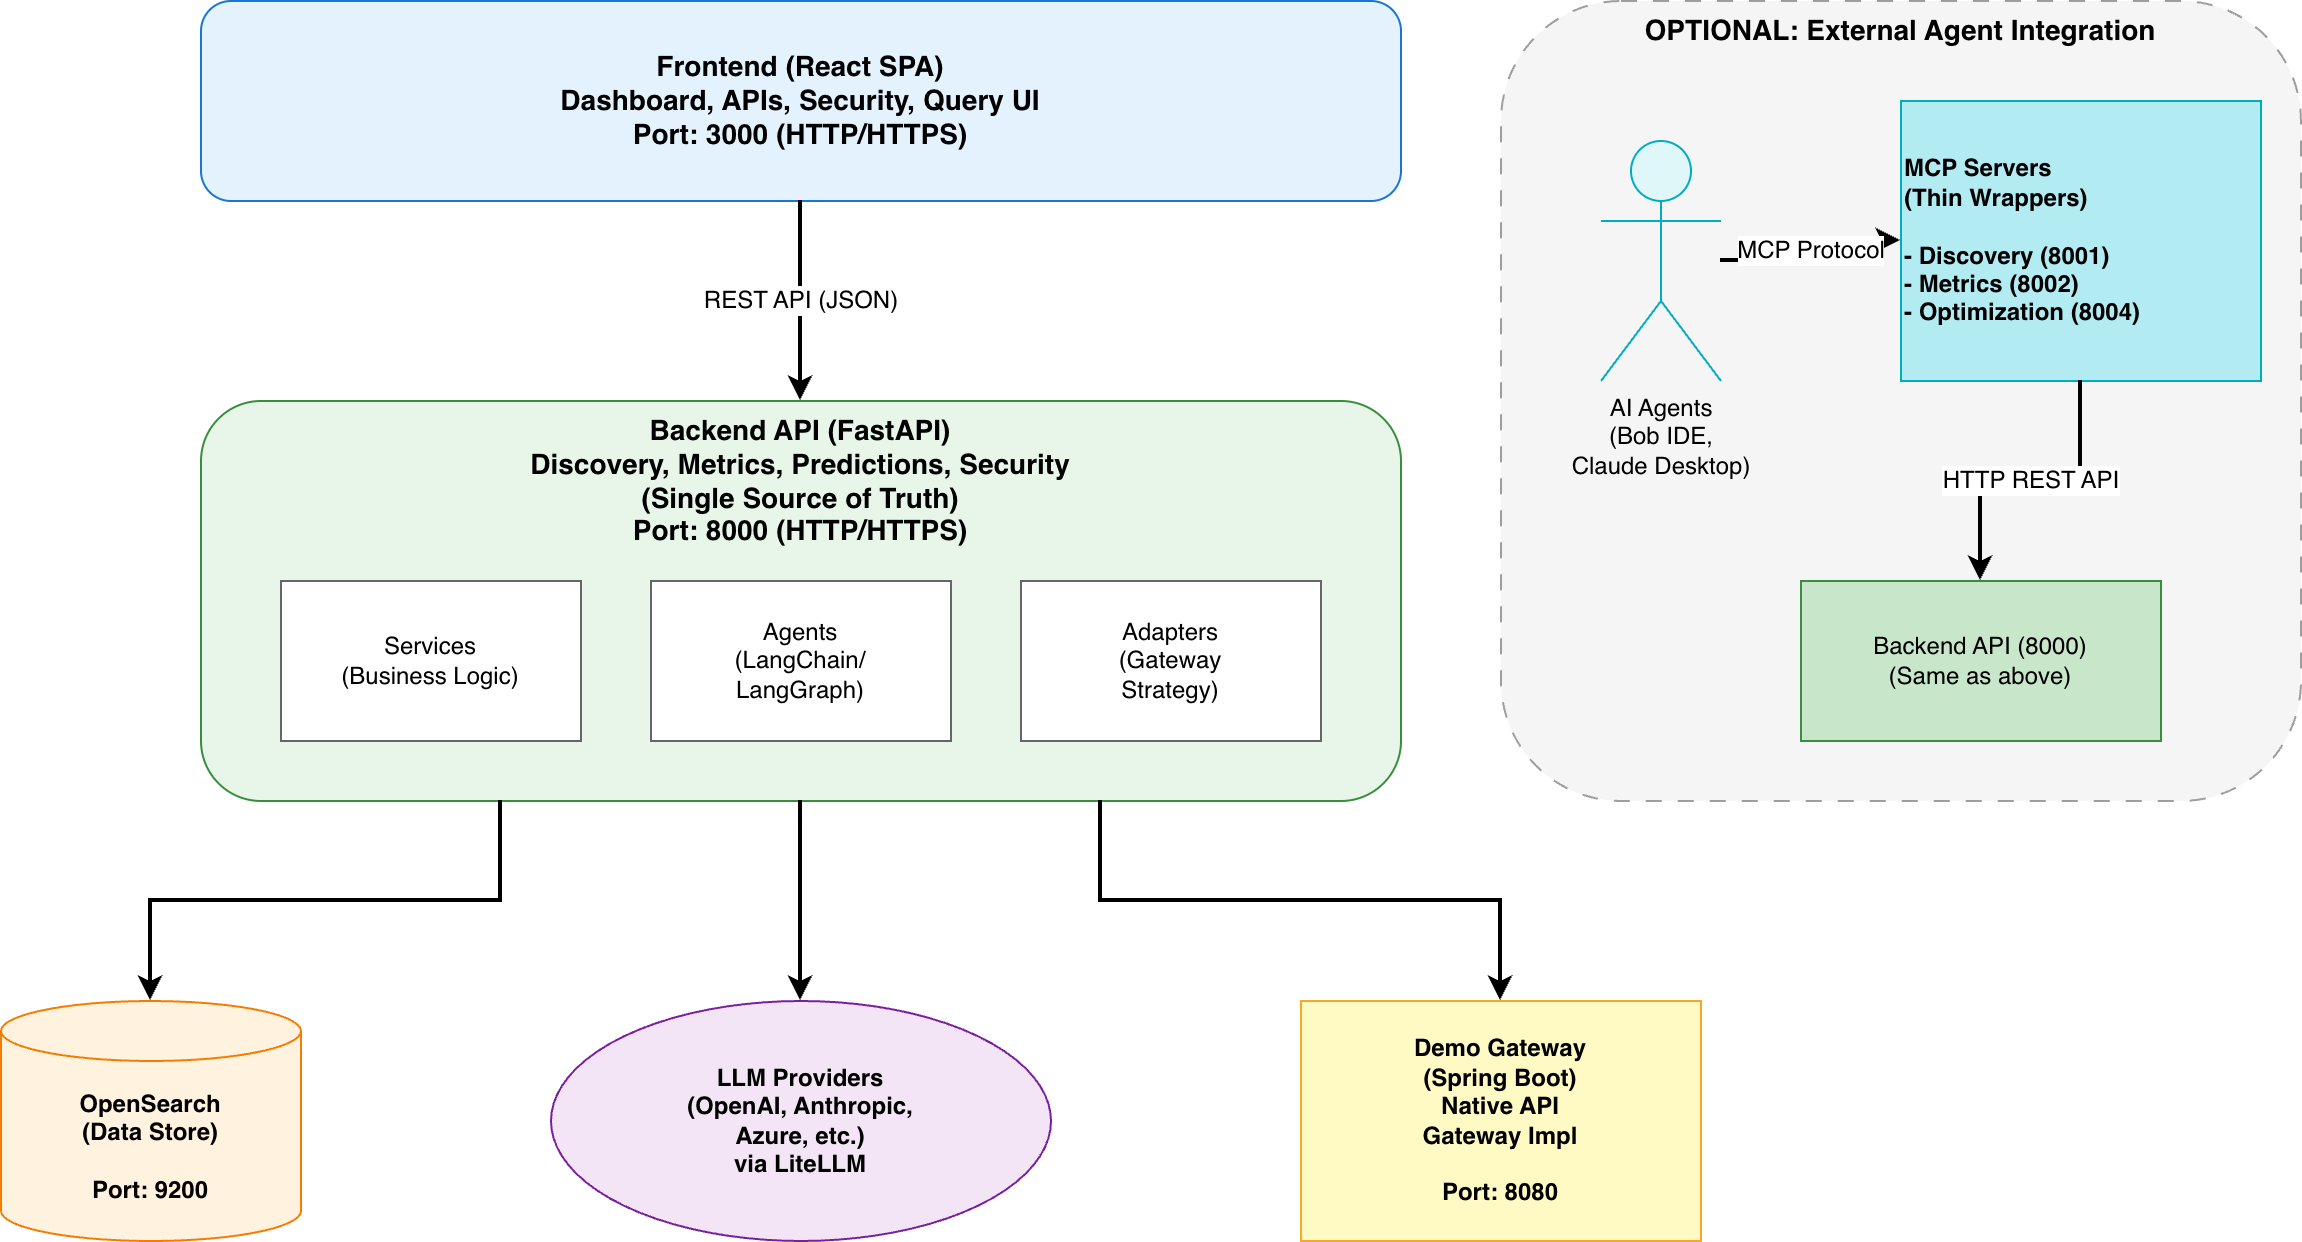

The diagram above was exported from draw.io. Its source (the exported page's mxGraphModel, read from the mxfile embedded in the PNG):
<mxGraphModel dx="1647" dy="917" grid="1" gridSize="10" guides="1" tooltips="1" connect="1" arrows="1" fold="1" page="1" pageScale="1" pageWidth="3300" pageHeight="4681" math="0" shadow="0">
  <root>
    <mxCell id="0" />
    <mxCell id="1" parent="0" />
    <mxCell id="HnU9T2LGDwplVOHgXsrw-2" parent="1" style="rounded=1;whiteSpace=wrap;html=1;fillColor=#E3F2FD;strokeColor=#1976D2;fontSize=14;fontStyle=1;align=center;" value="Frontend (React SPA)&#10;Dashboard, APIs, Security, Query UI&#10;Port: 3000 (HTTP/HTTPS)" vertex="1">
      <mxGeometry height="100" width="600" x="930" y="460" as="geometry" />
    </mxCell>
    <mxCell id="HnU9T2LGDwplVOHgXsrw-3" parent="1" style="rounded=1;whiteSpace=wrap;html=1;fillColor=#E8F5E9;strokeColor=#388E3C;fontSize=14;fontStyle=1;align=center;verticalAlign=top;" value="Backend API (FastAPI)&#10;Discovery, Metrics, Predictions, Security&#10;(Single Source of Truth)&#10;Port: 8000 (HTTP/HTTPS)" vertex="1">
      <mxGeometry height="200" width="600" x="930" y="660" as="geometry" />
    </mxCell>
    <mxCell id="HnU9T2LGDwplVOHgXsrw-4" parent="1" style="rounded=0;whiteSpace=wrap;html=1;fillColor=#FFFFFF;strokeColor=#666666;fontSize=12;" value="Services&#10;(Business Logic)" vertex="1">
      <mxGeometry height="80" width="150" x="970" y="750" as="geometry" />
    </mxCell>
    <mxCell id="HnU9T2LGDwplVOHgXsrw-5" parent="1" style="rounded=0;whiteSpace=wrap;html=1;fillColor=#FFFFFF;strokeColor=#666666;fontSize=12;" value="Agents&#10;(LangChain/&#10;LangGraph)" vertex="1">
      <mxGeometry height="80" width="150" x="1155" y="750" as="geometry" />
    </mxCell>
    <mxCell id="HnU9T2LGDwplVOHgXsrw-6" parent="1" style="rounded=0;whiteSpace=wrap;html=1;fillColor=#FFFFFF;strokeColor=#666666;fontSize=12;" value="Adapters&#10;(Gateway&#10;Strategy)" vertex="1">
      <mxGeometry height="80" width="150" x="1340" y="750" as="geometry" />
    </mxCell>
    <mxCell id="HnU9T2LGDwplVOHgXsrw-7" parent="1" style="shape=cylinder3;whiteSpace=wrap;html=1;boundedLbl=1;backgroundOutline=1;size=15;fillColor=#FFF3E0;strokeColor=#F57C00;fontSize=12;fontStyle=1;" value="OpenSearch&#10;(Data Store)&#10;&#10;Port: 9200" vertex="1">
      <mxGeometry height="120" width="150" x="830" y="960" as="geometry" />
    </mxCell>
    <mxCell id="HnU9T2LGDwplVOHgXsrw-8" parent="1" style="ellipse;whiteSpace=wrap;html=1;fillColor=#F3E5F5;strokeColor=#7B1FA2;fontSize=12;fontStyle=1;" value="LLM Providers&#10;(OpenAI, Anthropic,&#10;Azure, etc.)&#10;via LiteLLM" vertex="1">
      <mxGeometry height="120" width="250" x="1105" y="960" as="geometry" />
    </mxCell>
    <mxCell id="HnU9T2LGDwplVOHgXsrw-9" parent="1" style="rounded=0;whiteSpace=wrap;html=1;fillColor=#FFF9C4;strokeColor=#F9A825;fontSize=12;fontStyle=1;" value="Demo Gateway&#10;(Spring Boot)&#10;Native API&#10;Gateway Impl&#10;&#10;Port: 8080" vertex="1">
      <mxGeometry height="120" width="200" x="1480" y="960" as="geometry" />
    </mxCell>
    <mxCell id="HnU9T2LGDwplVOHgXsrw-10" parent="1" style="rounded=1;whiteSpace=wrap;html=1;fillColor=#F5F5F5;strokeColor=#9E9E9E;fontSize=14;fontStyle=1;align=center;verticalAlign=top;dashed=1;dashPattern=8 8;" value="OPTIONAL: External Agent Integration" vertex="1">
      <mxGeometry height="400" width="400" x="1580" y="460" as="geometry" />
    </mxCell>
    <mxCell id="HnU9T2LGDwplVOHgXsrw-11" parent="1" style="shape=umlActor;verticalLabelPosition=bottom;verticalAlign=top;html=1;fillColor=#E0F7FA;strokeColor=#00ACC1;fontSize=12;" value="AI Agents&#10;(Bob IDE,&#10;Claude Desktop)" vertex="1">
      <mxGeometry height="120" width="60" x="1630" y="530" as="geometry" />
    </mxCell>
    <mxCell id="HnU9T2LGDwplVOHgXsrw-12" parent="1" style="rounded=0;whiteSpace=wrap;html=1;fillColor=#B2EBF2;strokeColor=#00ACC1;fontSize=12;fontStyle=1;align=left;" value="MCP Servers&#10;(Thin Wrappers)&#10;&#10;- Discovery (8001)&#10;- Metrics (8002)&#10;- Optimization (8004)" vertex="1">
      <mxGeometry height="140" width="180" x="1780" y="510" as="geometry" />
    </mxCell>
    <mxCell id="HnU9T2LGDwplVOHgXsrw-13" parent="1" style="rounded=0;whiteSpace=wrap;html=1;fillColor=#C8E6C9;strokeColor=#388E3C;fontSize=12;" value="Backend API (8000)&#10;(Same as above)" vertex="1">
      <mxGeometry height="80" width="180" x="1730" y="750" as="geometry" />
    </mxCell>
    <mxCell id="HnU9T2LGDwplVOHgXsrw-14" edge="1" parent="1" source="HnU9T2LGDwplVOHgXsrw-2" style="edgeStyle=orthogonalEdgeStyle;rounded=0;orthogonalLoop=1;jettySize=auto;html=1;exitX=0.5;exitY=1;exitDx=0;exitDy=0;entryX=0.5;entryY=0;entryDx=0;entryDy=0;strokeWidth=2;fontSize=12;" target="HnU9T2LGDwplVOHgXsrw-3" value="REST API (JSON)">
      <mxGeometry relative="1" as="geometry" />
    </mxCell>
    <mxCell id="HnU9T2LGDwplVOHgXsrw-15" edge="1" parent="1" source="HnU9T2LGDwplVOHgXsrw-3" style="edgeStyle=orthogonalEdgeStyle;rounded=0;orthogonalLoop=1;jettySize=auto;html=1;exitX=0.25;exitY=1;exitDx=0;exitDy=0;entryX=0.5;entryY=0;entryDx=0;entryDy=0;entryPerimeter=0;strokeWidth=2;" target="HnU9T2LGDwplVOHgXsrw-7" value="">
      <mxGeometry relative="1" as="geometry" />
    </mxCell>
    <mxCell id="HnU9T2LGDwplVOHgXsrw-16" edge="1" parent="1" source="HnU9T2LGDwplVOHgXsrw-3" style="edgeStyle=orthogonalEdgeStyle;rounded=0;orthogonalLoop=1;jettySize=auto;html=1;exitX=0.5;exitY=1;exitDx=0;exitDy=0;entryX=0.5;entryY=0;entryDx=0;entryDy=0;strokeWidth=2;" target="HnU9T2LGDwplVOHgXsrw-8" value="">
      <mxGeometry relative="1" as="geometry" />
    </mxCell>
    <mxCell id="HnU9T2LGDwplVOHgXsrw-17" edge="1" parent="1" source="HnU9T2LGDwplVOHgXsrw-3" style="edgeStyle=orthogonalEdgeStyle;rounded=0;orthogonalLoop=1;jettySize=auto;html=1;exitX=0.75;exitY=1;exitDx=0;exitDy=0;entryX=0.5;entryY=0;entryDx=0;entryDy=0;strokeWidth=2;" target="HnU9T2LGDwplVOHgXsrw-9" value="">
      <mxGeometry relative="1" as="geometry" />
    </mxCell>
    <mxCell id="HnU9T2LGDwplVOHgXsrw-18" edge="1" parent="1" source="HnU9T2LGDwplVOHgXsrw-11" style="edgeStyle=orthogonalEdgeStyle;rounded=0;orthogonalLoop=1;jettySize=auto;html=1;exitX=1;exitY=0.5;exitDx=0;exitDy=0;entryX=0;entryY=0.5;entryDx=0;entryDy=0;strokeWidth=2;fontSize=12;" target="HnU9T2LGDwplVOHgXsrw-12" value="MCP Protocol">
      <mxGeometry relative="1" as="geometry" />
    </mxCell>
    <mxCell id="HnU9T2LGDwplVOHgXsrw-19" edge="1" parent="1" source="HnU9T2LGDwplVOHgXsrw-12" style="edgeStyle=orthogonalEdgeStyle;rounded=0;orthogonalLoop=1;jettySize=auto;html=1;exitX=0.5;exitY=1;exitDx=0;exitDy=0;entryX=0.5;entryY=0;entryDx=0;entryDy=0;strokeWidth=2;fontSize=12;" target="HnU9T2LGDwplVOHgXsrw-13" value="HTTP REST API">
      <mxGeometry relative="1" as="geometry" />
    </mxCell>
  </root>
</mxGraphModel>